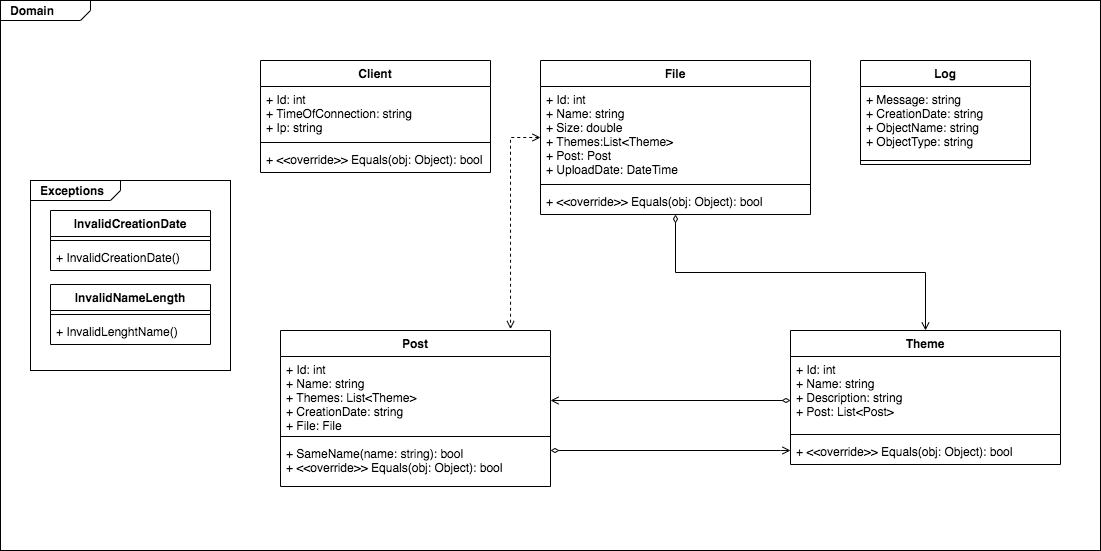

The diagram above was exported from draw.io. Its source (the exported page's mxGraphModel, read from the mxfile embedded in the PNG):
<mxGraphModel dx="2404" dy="770" grid="1" gridSize="10" guides="1" tooltips="1" connect="1" arrows="1" fold="1" page="1" pageScale="1" pageWidth="827" pageHeight="1169" math="0" shadow="0">
  <root>
    <mxCell id="0" />
    <mxCell id="1" parent="0" />
    <mxCell id="SeZl0bv1lPsjTpvaWplW-76" value="&lt;p style=&quot;margin: 0px ; margin-top: 4px ; margin-left: 10px ; text-align: left&quot;&gt;&lt;b&gt;Domain&lt;/b&gt;&lt;/p&gt;" style="html=1;strokeWidth=1;shape=mxgraph.sysml.package;html=1;overflow=fill;whiteSpace=wrap;" vertex="1" parent="1">
      <mxGeometry x="-320" y="70" width="1100" height="550" as="geometry" />
    </mxCell>
    <mxCell id="SeZl0bv1lPsjTpvaWplW-71" value="&lt;p style=&quot;margin: 0px ; margin-top: 4px ; margin-left: 10px ; text-align: left&quot;&gt;&lt;b&gt;Exceptions&lt;/b&gt;&lt;/p&gt;" style="html=1;strokeWidth=1;shape=mxgraph.sysml.package;html=1;overflow=fill;whiteSpace=wrap;" vertex="1" parent="1">
      <mxGeometry x="-290" y="250" width="200" height="190" as="geometry" />
    </mxCell>
    <mxCell id="SeZl0bv1lPsjTpvaWplW-33" value="Client" style="swimlane;fontStyle=1;align=center;verticalAlign=top;childLayout=stackLayout;horizontal=1;startSize=26;horizontalStack=0;resizeParent=1;resizeParentMax=0;resizeLast=0;collapsible=1;marginBottom=0;" vertex="1" parent="1">
      <mxGeometry x="-60" y="130" width="230" height="112" as="geometry" />
    </mxCell>
    <mxCell id="SeZl0bv1lPsjTpvaWplW-34" value="+ Id: int&#10;+ TimeOfConnection: string&#10;+ Ip: string" style="text;strokeColor=none;fillColor=none;align=left;verticalAlign=top;spacingLeft=4;spacingRight=4;overflow=hidden;rotatable=0;points=[[0,0.5],[1,0.5]];portConstraint=eastwest;" vertex="1" parent="SeZl0bv1lPsjTpvaWplW-33">
      <mxGeometry y="26" width="230" height="52" as="geometry" />
    </mxCell>
    <mxCell id="SeZl0bv1lPsjTpvaWplW-35" value="" style="line;strokeWidth=1;fillColor=none;align=left;verticalAlign=middle;spacingTop=-1;spacingLeft=3;spacingRight=3;rotatable=0;labelPosition=right;points=[];portConstraint=eastwest;" vertex="1" parent="SeZl0bv1lPsjTpvaWplW-33">
      <mxGeometry y="78" width="230" height="8" as="geometry" />
    </mxCell>
    <mxCell id="SeZl0bv1lPsjTpvaWplW-61" value="+ &lt;&lt;override&gt;&gt; Equals(obj: Object): bool" style="text;strokeColor=none;fillColor=none;align=left;verticalAlign=top;spacingLeft=4;spacingRight=4;overflow=hidden;rotatable=0;points=[[0,0.5],[1,0.5]];portConstraint=eastwest;" vertex="1" parent="SeZl0bv1lPsjTpvaWplW-33">
      <mxGeometry y="86" width="230" height="26" as="geometry" />
    </mxCell>
    <mxCell id="SeZl0bv1lPsjTpvaWplW-72" style="edgeStyle=orthogonalEdgeStyle;rounded=0;orthogonalLoop=1;jettySize=auto;html=1;startArrow=diamondThin;startFill=0;endArrow=open;endFill=0;" edge="1" parent="1" source="SeZl0bv1lPsjTpvaWplW-36" target="SeZl0bv1lPsjTpvaWplW-54">
      <mxGeometry relative="1" as="geometry" />
    </mxCell>
    <mxCell id="SeZl0bv1lPsjTpvaWplW-74" style="edgeStyle=orthogonalEdgeStyle;rounded=0;orthogonalLoop=1;jettySize=auto;html=1;startArrow=open;startFill=0;endArrow=open;endFill=0;entryX=0.852;entryY=-0.009;entryDx=0;entryDy=0;entryPerimeter=0;dashed=1;" edge="1" parent="1" source="SeZl0bv1lPsjTpvaWplW-36" target="SeZl0bv1lPsjTpvaWplW-45">
      <mxGeometry relative="1" as="geometry">
        <mxPoint x="170" y="390" as="targetPoint" />
        <Array as="points">
          <mxPoint x="190" y="207" />
        </Array>
      </mxGeometry>
    </mxCell>
    <mxCell id="SeZl0bv1lPsjTpvaWplW-36" value="File" style="swimlane;fontStyle=1;align=center;verticalAlign=top;childLayout=stackLayout;horizontal=1;startSize=26;horizontalStack=0;resizeParent=1;resizeParentMax=0;resizeLast=0;collapsible=1;marginBottom=0;" vertex="1" parent="1">
      <mxGeometry x="220" y="130" width="270" height="154" as="geometry" />
    </mxCell>
    <mxCell id="SeZl0bv1lPsjTpvaWplW-37" value="+ Id: int&#10;+ Name: string&#10;+ Size: double&#10;+ Themes:List&lt;Theme&gt;&#10;+ Post: Post&#10;+ UploadDate: DateTime" style="text;strokeColor=none;fillColor=none;align=left;verticalAlign=top;spacingLeft=4;spacingRight=4;overflow=hidden;rotatable=0;points=[[0,0.5],[1,0.5]];portConstraint=eastwest;" vertex="1" parent="SeZl0bv1lPsjTpvaWplW-36">
      <mxGeometry y="26" width="270" height="94" as="geometry" />
    </mxCell>
    <mxCell id="SeZl0bv1lPsjTpvaWplW-38" value="" style="line;strokeWidth=1;fillColor=none;align=left;verticalAlign=middle;spacingTop=-1;spacingLeft=3;spacingRight=3;rotatable=0;labelPosition=right;points=[];portConstraint=eastwest;" vertex="1" parent="SeZl0bv1lPsjTpvaWplW-36">
      <mxGeometry y="120" width="270" height="8" as="geometry" />
    </mxCell>
    <mxCell id="SeZl0bv1lPsjTpvaWplW-62" value="+ &lt;&lt;override&gt;&gt; Equals(obj: Object): bool" style="text;strokeColor=none;fillColor=none;align=left;verticalAlign=top;spacingLeft=4;spacingRight=4;overflow=hidden;rotatable=0;points=[[0,0.5],[1,0.5]];portConstraint=eastwest;" vertex="1" parent="SeZl0bv1lPsjTpvaWplW-36">
      <mxGeometry y="128" width="270" height="26" as="geometry" />
    </mxCell>
    <mxCell id="SeZl0bv1lPsjTpvaWplW-42" value="Log" style="swimlane;fontStyle=1;align=center;verticalAlign=top;childLayout=stackLayout;horizontal=1;startSize=26;horizontalStack=0;resizeParent=1;resizeParentMax=0;resizeLast=0;collapsible=1;marginBottom=0;" vertex="1" parent="1">
      <mxGeometry x="540" y="130" width="170" height="104" as="geometry" />
    </mxCell>
    <mxCell id="SeZl0bv1lPsjTpvaWplW-43" value="+ Message: string&#10;+ CreationDate: string&#10;+ ObjectName: string&#10;+ ObjectType: string" style="text;strokeColor=none;fillColor=none;align=left;verticalAlign=top;spacingLeft=4;spacingRight=4;overflow=hidden;rotatable=0;points=[[0,0.5],[1,0.5]];portConstraint=eastwest;" vertex="1" parent="SeZl0bv1lPsjTpvaWplW-42">
      <mxGeometry y="26" width="170" height="70" as="geometry" />
    </mxCell>
    <mxCell id="SeZl0bv1lPsjTpvaWplW-44" value="" style="line;strokeWidth=1;fillColor=none;align=left;verticalAlign=middle;spacingTop=-1;spacingLeft=3;spacingRight=3;rotatable=0;labelPosition=right;points=[];portConstraint=eastwest;" vertex="1" parent="SeZl0bv1lPsjTpvaWplW-42">
      <mxGeometry y="96" width="170" height="8" as="geometry" />
    </mxCell>
    <mxCell id="SeZl0bv1lPsjTpvaWplW-75" style="edgeStyle=orthogonalEdgeStyle;rounded=0;orthogonalLoop=1;jettySize=auto;html=1;startArrow=diamondThin;startFill=0;endArrow=open;endFill=0;" edge="1" parent="1" source="SeZl0bv1lPsjTpvaWplW-45">
      <mxGeometry relative="1" as="geometry">
        <mxPoint x="470" y="520" as="targetPoint" />
        <Array as="points">
          <mxPoint x="460" y="520" />
        </Array>
      </mxGeometry>
    </mxCell>
    <mxCell id="SeZl0bv1lPsjTpvaWplW-45" value="Post" style="swimlane;fontStyle=1;align=center;verticalAlign=top;childLayout=stackLayout;horizontal=1;startSize=26;horizontalStack=0;resizeParent=1;resizeParentMax=0;resizeLast=0;collapsible=1;marginBottom=0;" vertex="1" parent="1">
      <mxGeometry x="-40" y="400" width="270" height="156" as="geometry" />
    </mxCell>
    <mxCell id="SeZl0bv1lPsjTpvaWplW-46" value="+ Id: int&#10;+ Name: string&#10;+ Themes: List&lt;Theme&gt;&#10;+ CreationDate: string&#10;+ File: File" style="text;strokeColor=none;fillColor=none;align=left;verticalAlign=top;spacingLeft=4;spacingRight=4;overflow=hidden;rotatable=0;points=[[0,0.5],[1,0.5]];portConstraint=eastwest;" vertex="1" parent="SeZl0bv1lPsjTpvaWplW-45">
      <mxGeometry y="26" width="270" height="76" as="geometry" />
    </mxCell>
    <mxCell id="SeZl0bv1lPsjTpvaWplW-47" value="" style="line;strokeWidth=1;fillColor=none;align=left;verticalAlign=middle;spacingTop=-1;spacingLeft=3;spacingRight=3;rotatable=0;labelPosition=right;points=[];portConstraint=eastwest;" vertex="1" parent="SeZl0bv1lPsjTpvaWplW-45">
      <mxGeometry y="102" width="270" height="8" as="geometry" />
    </mxCell>
    <mxCell id="SeZl0bv1lPsjTpvaWplW-63" value="+ SameName(name: string): bool&#10;+ &lt;&lt;override&gt;&gt; Equals(obj: Object): bool" style="text;strokeColor=none;fillColor=none;align=left;verticalAlign=top;spacingLeft=4;spacingRight=4;overflow=hidden;rotatable=0;points=[[0,0.5],[1,0.5]];portConstraint=eastwest;" vertex="1" parent="SeZl0bv1lPsjTpvaWplW-45">
      <mxGeometry y="110" width="270" height="46" as="geometry" />
    </mxCell>
    <mxCell id="SeZl0bv1lPsjTpvaWplW-73" style="edgeStyle=orthogonalEdgeStyle;rounded=0;orthogonalLoop=1;jettySize=auto;html=1;startArrow=diamondThin;startFill=0;endArrow=open;endFill=0;" edge="1" parent="1" source="SeZl0bv1lPsjTpvaWplW-54">
      <mxGeometry relative="1" as="geometry">
        <mxPoint x="230" y="470" as="targetPoint" />
        <Array as="points">
          <mxPoint x="230" y="470" />
        </Array>
      </mxGeometry>
    </mxCell>
    <mxCell id="SeZl0bv1lPsjTpvaWplW-54" value="Theme" style="swimlane;fontStyle=1;align=center;verticalAlign=top;childLayout=stackLayout;horizontal=1;startSize=26;horizontalStack=0;resizeParent=1;resizeParentMax=0;resizeLast=0;collapsible=1;marginBottom=0;" vertex="1" parent="1">
      <mxGeometry x="470" y="400" width="270" height="134" as="geometry" />
    </mxCell>
    <mxCell id="SeZl0bv1lPsjTpvaWplW-55" value="+ Id: int&#10;+ Name: string&#10;+ Description: string&#10;+ Post: List&lt;Post&gt;" style="text;strokeColor=none;fillColor=none;align=left;verticalAlign=top;spacingLeft=4;spacingRight=4;overflow=hidden;rotatable=0;points=[[0,0.5],[1,0.5]];portConstraint=eastwest;" vertex="1" parent="SeZl0bv1lPsjTpvaWplW-54">
      <mxGeometry y="26" width="270" height="74" as="geometry" />
    </mxCell>
    <mxCell id="SeZl0bv1lPsjTpvaWplW-57" value="" style="line;strokeWidth=1;fillColor=none;align=left;verticalAlign=middle;spacingTop=-1;spacingLeft=3;spacingRight=3;rotatable=0;labelPosition=right;points=[];portConstraint=eastwest;" vertex="1" parent="SeZl0bv1lPsjTpvaWplW-54">
      <mxGeometry y="100" width="270" height="8" as="geometry" />
    </mxCell>
    <mxCell id="SeZl0bv1lPsjTpvaWplW-56" value="+ &lt;&lt;override&gt;&gt; Equals(obj: Object): bool" style="text;strokeColor=none;fillColor=none;align=left;verticalAlign=top;spacingLeft=4;spacingRight=4;overflow=hidden;rotatable=0;points=[[0,0.5],[1,0.5]];portConstraint=eastwest;" vertex="1" parent="SeZl0bv1lPsjTpvaWplW-54">
      <mxGeometry y="108" width="270" height="26" as="geometry" />
    </mxCell>
    <mxCell id="SeZl0bv1lPsjTpvaWplW-64" value="InvalidCreationDate" style="swimlane;fontStyle=1;align=center;verticalAlign=top;childLayout=stackLayout;horizontal=1;startSize=26;horizontalStack=0;resizeParent=1;resizeParentMax=0;resizeLast=0;collapsible=1;marginBottom=0;" vertex="1" parent="1">
      <mxGeometry x="-270" y="280" width="160" height="60" as="geometry" />
    </mxCell>
    <mxCell id="SeZl0bv1lPsjTpvaWplW-66" value="" style="line;strokeWidth=1;fillColor=none;align=left;verticalAlign=middle;spacingTop=-1;spacingLeft=3;spacingRight=3;rotatable=0;labelPosition=right;points=[];portConstraint=eastwest;" vertex="1" parent="SeZl0bv1lPsjTpvaWplW-64">
      <mxGeometry y="26" width="160" height="8" as="geometry" />
    </mxCell>
    <mxCell id="SeZl0bv1lPsjTpvaWplW-67" value="+ InvalidCreationDate()" style="text;strokeColor=none;fillColor=none;align=left;verticalAlign=top;spacingLeft=4;spacingRight=4;overflow=hidden;rotatable=0;points=[[0,0.5],[1,0.5]];portConstraint=eastwest;" vertex="1" parent="SeZl0bv1lPsjTpvaWplW-64">
      <mxGeometry y="34" width="160" height="26" as="geometry" />
    </mxCell>
    <mxCell id="SeZl0bv1lPsjTpvaWplW-68" value="InvalidNameLength" style="swimlane;fontStyle=1;align=center;verticalAlign=top;childLayout=stackLayout;horizontal=1;startSize=26;horizontalStack=0;resizeParent=1;resizeParentMax=0;resizeLast=0;collapsible=1;marginBottom=0;" vertex="1" parent="1">
      <mxGeometry x="-270" y="354" width="160" height="60" as="geometry" />
    </mxCell>
    <mxCell id="SeZl0bv1lPsjTpvaWplW-69" value="" style="line;strokeWidth=1;fillColor=none;align=left;verticalAlign=middle;spacingTop=-1;spacingLeft=3;spacingRight=3;rotatable=0;labelPosition=right;points=[];portConstraint=eastwest;" vertex="1" parent="SeZl0bv1lPsjTpvaWplW-68">
      <mxGeometry y="26" width="160" height="8" as="geometry" />
    </mxCell>
    <mxCell id="SeZl0bv1lPsjTpvaWplW-70" value="+ InvalidLenghtName()" style="text;strokeColor=none;fillColor=none;align=left;verticalAlign=top;spacingLeft=4;spacingRight=4;overflow=hidden;rotatable=0;points=[[0,0.5],[1,0.5]];portConstraint=eastwest;" vertex="1" parent="SeZl0bv1lPsjTpvaWplW-68">
      <mxGeometry y="34" width="160" height="26" as="geometry" />
    </mxCell>
  </root>
</mxGraphModel>